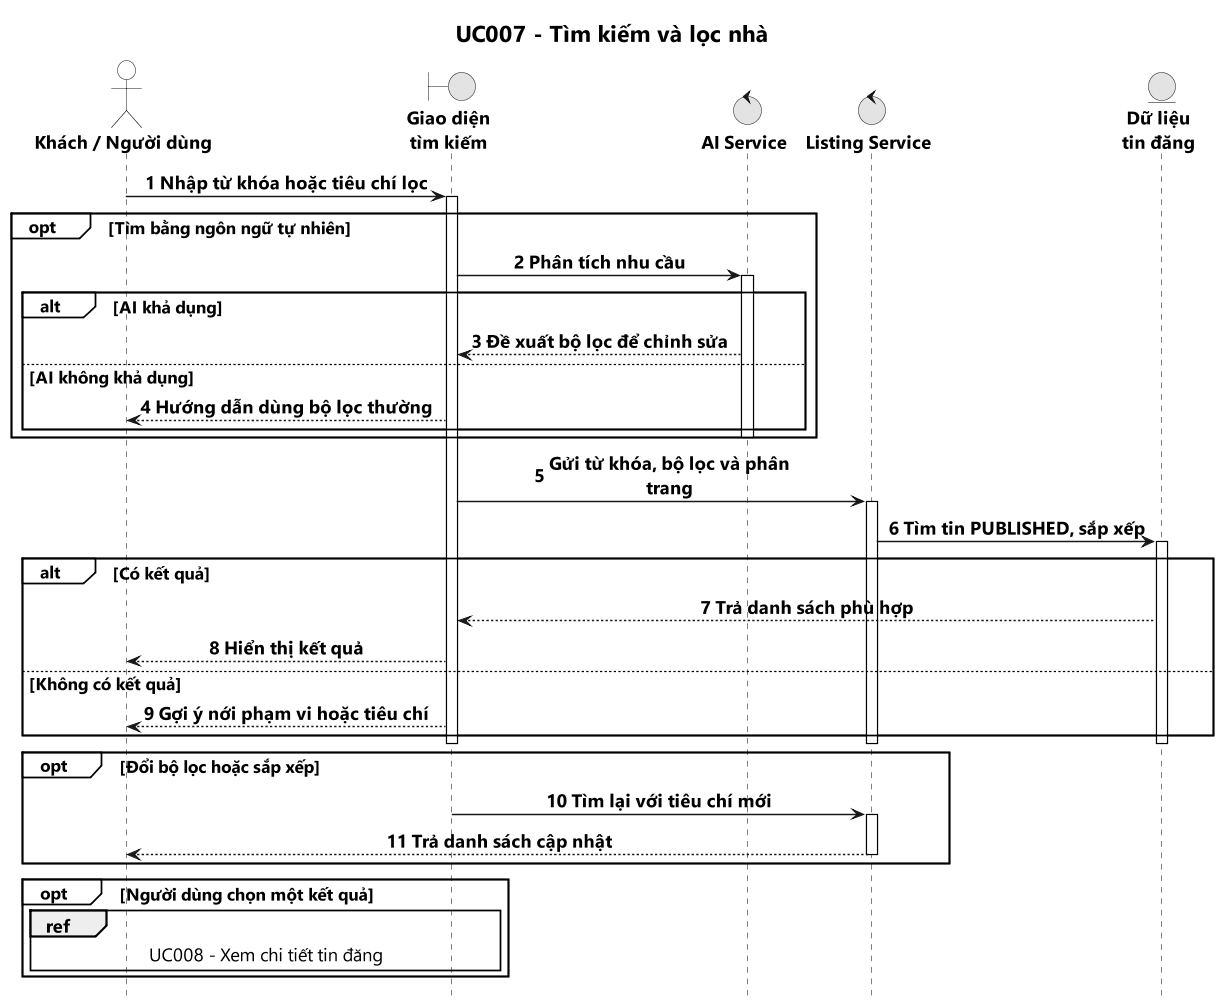

The diagram above was rendered by PlantUML. Its source (embedded in the PNG):
@startuml UC007_TimKiemVaLocNha
' Nguồn: mục 3.2.5 trong báo cáo khóa luận được cung cấp ngày 21/10/2026.
' Sơ đồ nghiệp vụ rút gọn theo mẫu UC001 v2; không mô tả toàn bộ chi tiết triển khai.
title UC007 - Tìm kiếm và lọc nhà

hide footbox
autonumber
scale 0.55
skinparam monochrome true
skinparam shadowing false
skinparam backgroundColor white
skinparam dpi 200
skinparam defaultFontName Segoe UI
skinparam defaultFontSize 16
skinparam defaultFontStyle bold
skinparam titleFontSize 20
skinparam titleFontStyle bold
skinparam sequenceMessageAlign center
skinparam maxMessageSize 245
skinparam ParticipantPadding 25
skinparam BoxPadding 10
skinparam sequence {
    ArrowFontName Segoe UI
    ArrowFontSize 16
    ArrowFontStyle bold
    ArrowThickness 1.3
    ParticipantFontSize 16
    ParticipantFontStyle bold
    ActorFontSize 16
    ActorFontStyle bold
    LifeLineBorderColor Black
    LifeLineBackgroundColor White
    ParticipantBackgroundColor White
    ActorBackgroundColor White
    GroupBackgroundColor White
    GroupFontSize 15
    GroupFontStyle bold
    GroupHeaderFontSize 15
    GroupHeaderFontStyle bold
}

actor "Khách / Người dùng" as User
boundary "**Giao diện**\n**tìm kiếm**" as UI
control "**AI Service**" as AI
control "**Listing Service**" as Service
entity "**Dữ liệu**\n**tin đăng**" as Listing

User -> UI : Nhập từ khóa hoặc tiêu chí lọc
activate UI
opt Tìm bằng ngôn ngữ tự nhiên
    UI -> AI : Phân tích nhu cầu
    activate AI
    alt AI khả dụng
        AI --> UI : Đề xuất bộ lọc để chỉnh sửa
    else AI không khả dụng
        UI --> User : Hướng dẫn dùng bộ lọc thường
    end
    deactivate AI
end
UI -> Service : Gửi từ khóa, bộ lọc và phân trang
activate Service
Service -> Listing : Tìm tin PUBLISHED, sắp xếp
activate Listing
alt Có kết quả
    Listing --> UI : Trả danh sách phù hợp
    UI --> User : Hiển thị kết quả
else Không có kết quả
    UI --> User : Gợi ý nới phạm vi hoặc tiêu chí
end
deactivate Listing
deactivate Service
deactivate UI
opt Đổi bộ lọc hoặc sắp xếp
    activate UI
    UI -> Service : Tìm lại với tiêu chí mới
    activate Service
    Service --> User : Trả danh sách cập nhật
    deactivate Service
    deactivate UI
end
opt Người dùng chọn một kết quả
    ref over User, UI : UC008 - Xem chi tiết tin đăng
end

@enduml